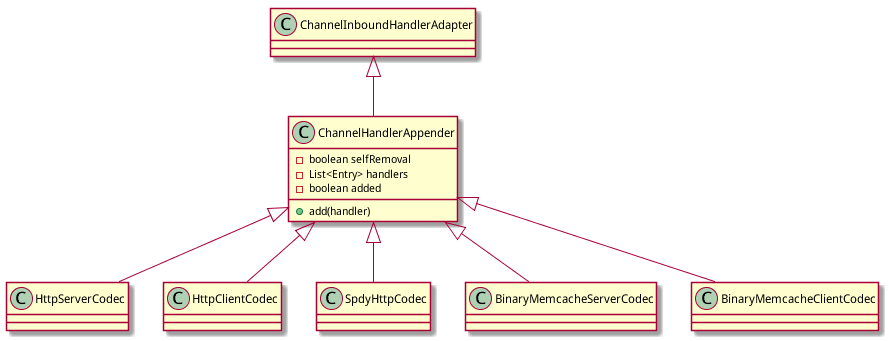

The diagram above was rendered by PlantUML. Its source (embedded in the PNG):
@startuml

ChannelInboundHandlerAdapter <|-- ChannelHandlerAppender

ChannelHandlerAppender <|-- HttpServerCodec
ChannelHandlerAppender <|-- HttpClientCodec
ChannelHandlerAppender <|-- SpdyHttpCodec
ChannelHandlerAppender <|-- BinaryMemcacheServerCodec
ChannelHandlerAppender <|-- BinaryMemcacheClientCodec

class ChannelHandlerAppender {
- boolean selfRemoval
- List<Entry> handlers
- boolean added

+ add(handler)
}

@enduml